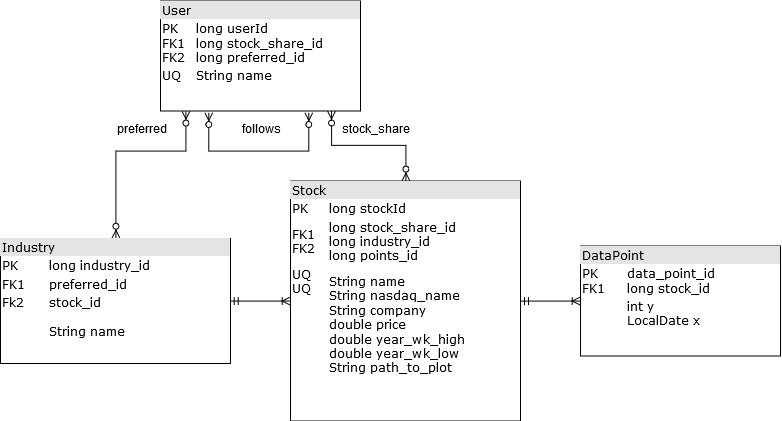

The diagram above was exported from draw.io. Its source (the exported page's mxGraphModel, read from the mxfile embedded in the PNG):
<mxGraphModel dx="1096" dy="564" grid="1" gridSize="10" guides="1" tooltips="1" connect="1" arrows="1" fold="1" page="1" pageScale="1" pageWidth="1100" pageHeight="850" background="#ffffff" math="0" shadow="0">
  <root>
    <mxCell id="0" />
    <mxCell id="1" parent="0" />
    <mxCell id="2ed32ef02a7f4228-1" value="&lt;div style=&quot;box-sizing: border-box ; width: 100% ; background: #e4e4e4 ; padding: 2px&quot;&gt;User&lt;/div&gt;&lt;table style=&quot;width: 100% ; font-size: 1em&quot; cellspacing=&quot;0&quot; cellpadding=&quot;2&quot;&gt;&lt;tbody&gt;&lt;tr&gt;&lt;td&gt;PK&lt;br&gt;FK1&lt;br&gt;FK2&lt;br&gt;&lt;/td&gt;&lt;td&gt;long userId&lt;br&gt;long stock_share_id&lt;br&gt;long preferred_id&lt;br&gt;&lt;/td&gt;&lt;/tr&gt;&lt;tr&gt;&lt;td&gt;UQ&lt;br&gt;&lt;/td&gt;&lt;td&gt;String name&lt;br&gt;&lt;/td&gt;&lt;/tr&gt;&lt;tr&gt;&lt;td&gt;&lt;br&gt;&lt;/td&gt;&lt;td&gt;&lt;br&gt;&lt;/td&gt;&lt;/tr&gt;&lt;/tbody&gt;&lt;/table&gt;" style="verticalAlign=top;align=left;overflow=fill;html=1;rounded=0;shadow=0;comic=0;labelBackgroundColor=none;strokeColor=#000000;strokeWidth=1;fillColor=#ffffff;fontFamily=Verdana;fontSize=12;fontColor=#000000;" parent="1" vertex="1">
      <mxGeometry x="170" y="4.5" width="200" height="110" as="geometry" />
    </mxCell>
    <mxCell id="KjRmLfG_5Rx9i5FEZhIE-4" style="edgeStyle=orthogonalEdgeStyle;rounded=0;orthogonalLoop=1;jettySize=auto;html=1;exitX=0.5;exitY=0;exitDx=0;exitDy=0;endArrow=ERzeroToMany;endFill=1;startArrow=ERzeroToMany;startFill=1;" parent="1" source="2ed32ef02a7f4228-5" edge="1">
      <mxGeometry relative="1" as="geometry">
        <mxPoint x="341" y="114.5" as="targetPoint" />
      </mxGeometry>
    </mxCell>
    <mxCell id="2ed32ef02a7f4228-5" value="&lt;div style=&quot;box-sizing: border-box ; width: 100% ; background: #e4e4e4 ; padding: 2px&quot;&gt;Stock&lt;/div&gt;&lt;table style=&quot;width: 100% ; font-size: 1em&quot; cellspacing=&quot;0&quot; cellpadding=&quot;2&quot;&gt;&lt;tbody&gt;&lt;tr&gt;&lt;td&gt;PK&lt;/td&gt;&lt;td&gt;long stockId&lt;/td&gt;&lt;/tr&gt;&lt;tr&gt;&lt;td&gt;FK1&lt;br&gt;FK2&lt;br&gt;&lt;/td&gt;&lt;td&gt;long stock_share_id&lt;br&gt;long industry_id&lt;br&gt;long points_id&lt;br&gt;&lt;/td&gt;&lt;/tr&gt;&lt;tr&gt;&lt;td&gt;UQ&lt;br&gt;UQ&lt;br&gt;&lt;br&gt;&lt;br&gt;&lt;br&gt;&lt;br&gt;&lt;br&gt;&lt;br&gt;&lt;br&gt;&lt;/td&gt;&lt;td&gt;String name&lt;br&gt;String nasdaq_name&lt;br&gt;String company&lt;br&gt;double price&lt;br&gt;double year_wk_high&lt;br&gt;double year_wk_low&lt;br&gt;String path_to_plot&lt;br&gt;&lt;br&gt;&lt;/td&gt;&lt;/tr&gt;&lt;/tbody&gt;&lt;/table&gt;" style="verticalAlign=top;align=left;overflow=fill;html=1;rounded=0;shadow=0;comic=0;labelBackgroundColor=none;strokeColor=#000000;strokeWidth=1;fillColor=#ffffff;fontFamily=Verdana;fontSize=12;fontColor=#000000;" parent="1" vertex="1">
      <mxGeometry x="300" y="184.5" width="230" height="240" as="geometry" />
    </mxCell>
    <mxCell id="nCkQ3W1mkZs7MzBpJT0i-2" style="edgeStyle=orthogonalEdgeStyle;rounded=0;orthogonalLoop=1;jettySize=auto;html=1;startArrow=ERzeroToMany;startFill=1;endArrow=ERzeroToMany;endFill=1;" edge="1" parent="1">
      <mxGeometry relative="1" as="geometry">
        <mxPoint x="318" y="116" as="sourcePoint" />
        <mxPoint x="218" y="116" as="targetPoint" />
        <Array as="points">
          <mxPoint x="318" y="154" />
          <mxPoint x="218" y="154" />
        </Array>
      </mxGeometry>
    </mxCell>
    <mxCell id="nCkQ3W1mkZs7MzBpJT0i-7" style="edgeStyle=orthogonalEdgeStyle;rounded=0;orthogonalLoop=1;jettySize=auto;html=1;exitX=0.5;exitY=0;exitDx=0;exitDy=0;entryX=0.125;entryY=1;entryDx=0;entryDy=0;entryPerimeter=0;startArrow=ERzeroToMany;startFill=1;endArrow=ERzeroToMany;endFill=1;" edge="1" parent="1" source="nCkQ3W1mkZs7MzBpJT0i-6" target="2ed32ef02a7f4228-1">
      <mxGeometry relative="1" as="geometry">
        <Array as="points">
          <mxPoint x="125" y="154.5" />
          <mxPoint x="195" y="154.5" />
        </Array>
      </mxGeometry>
    </mxCell>
    <mxCell id="nCkQ3W1mkZs7MzBpJT0i-8" style="edgeStyle=orthogonalEdgeStyle;rounded=0;orthogonalLoop=1;jettySize=auto;html=1;exitX=1;exitY=0.5;exitDx=0;exitDy=0;entryX=0;entryY=0.5;entryDx=0;entryDy=0;startArrow=ERmandOne;startFill=0;endArrow=ERoneToMany;endFill=0;" edge="1" parent="1" source="nCkQ3W1mkZs7MzBpJT0i-6" target="2ed32ef02a7f4228-5">
      <mxGeometry relative="1" as="geometry" />
    </mxCell>
    <mxCell id="nCkQ3W1mkZs7MzBpJT0i-6" value="&lt;div style=&quot;box-sizing: border-box ; width: 100% ; background: #e4e4e4 ; padding: 2px&quot;&gt;Industry&lt;br&gt;&lt;/div&gt;&lt;table style=&quot;width: 100% ; font-size: 1em&quot; cellspacing=&quot;0&quot; cellpadding=&quot;2&quot;&gt;&lt;tbody&gt;&lt;tr&gt;&lt;td&gt;PK&lt;/td&gt;&lt;td&gt;long industry_id&lt;br&gt;&lt;/td&gt;&lt;/tr&gt;&lt;tr&gt;&lt;td&gt;FK1&lt;/td&gt;&lt;td&gt;preferred_id&lt;br&gt;&lt;/td&gt;&lt;/tr&gt;&lt;tr&gt;&lt;td&gt;Fk2&lt;br&gt;&lt;br&gt;&lt;br&gt;&lt;br&gt;&lt;br&gt;&lt;br&gt;&lt;br&gt;&lt;br&gt;&lt;br&gt;&lt;br&gt;&lt;br&gt;&lt;br&gt;&lt;/td&gt;&lt;td&gt;stock_id&lt;br&gt;&lt;br&gt;String name&lt;br&gt;&lt;br&gt;&lt;br&gt;&lt;br&gt;&lt;br&gt;&lt;br&gt;&lt;br&gt;&lt;br&gt;&lt;br&gt;&lt;br&gt;&lt;/td&gt;&lt;/tr&gt;&lt;/tbody&gt;&lt;/table&gt;" style="verticalAlign=top;align=left;overflow=fill;html=1;rounded=0;shadow=0;comic=0;labelBackgroundColor=none;strokeColor=#000000;strokeWidth=1;fillColor=#ffffff;fontFamily=Verdana;fontSize=12;fontColor=#000000;" vertex="1" parent="1">
      <mxGeometry x="10" y="242" width="230" height="125" as="geometry" />
    </mxCell>
    <mxCell id="nCkQ3W1mkZs7MzBpJT0i-10" value="follows" style="text;html=1;resizable=0;points=[];autosize=1;align=left;verticalAlign=top;spacingTop=-4;" vertex="1" parent="1">
      <mxGeometry x="250" y="124.5" width="50" height="20" as="geometry" />
    </mxCell>
    <mxCell id="nCkQ3W1mkZs7MzBpJT0i-11" value="preferred" style="text;html=1;resizable=0;points=[];autosize=1;align=left;verticalAlign=top;spacingTop=-4;" vertex="1" parent="1">
      <mxGeometry x="125" y="124.5" width="60" height="20" as="geometry" />
    </mxCell>
    <mxCell id="nCkQ3W1mkZs7MzBpJT0i-12" value="stock_share" style="text;html=1;resizable=0;points=[];autosize=1;align=left;verticalAlign=top;spacingTop=-4;" vertex="1" parent="1">
      <mxGeometry x="350" y="124.5" width="80" height="20" as="geometry" />
    </mxCell>
    <mxCell id="nCkQ3W1mkZs7MzBpJT0i-14" style="edgeStyle=orthogonalEdgeStyle;rounded=0;orthogonalLoop=1;jettySize=auto;html=1;exitX=0;exitY=0.5;exitDx=0;exitDy=0;startArrow=ERoneToMany;startFill=0;endArrow=ERmandOne;endFill=0;" edge="1" parent="1" source="nCkQ3W1mkZs7MzBpJT0i-13" target="2ed32ef02a7f4228-5">
      <mxGeometry relative="1" as="geometry" />
    </mxCell>
    <mxCell id="nCkQ3W1mkZs7MzBpJT0i-13" value="&lt;div style=&quot;box-sizing: border-box ; width: 100% ; background: #e4e4e4 ; padding: 2px&quot;&gt;DataPoint&lt;br&gt;&lt;/div&gt;&lt;table style=&quot;width: 100% ; font-size: 1em&quot; cellspacing=&quot;0&quot; cellpadding=&quot;2&quot;&gt;&lt;tbody&gt;&lt;tr&gt;&lt;td&gt;PK&lt;br&gt;FK1&lt;br&gt;&lt;/td&gt;&lt;td&gt;data_point_id&lt;br&gt;long stock_id&lt;br&gt;&lt;/td&gt;&lt;/tr&gt;&lt;tr&gt;&lt;td&gt;&lt;br&gt;&lt;/td&gt;&lt;td&gt;int y&lt;br&gt;LocalDate x&lt;br&gt;&lt;/td&gt;&lt;/tr&gt;&lt;tr&gt;&lt;td&gt;&lt;br&gt;&lt;/td&gt;&lt;td&gt;&lt;br&gt;&lt;/td&gt;&lt;/tr&gt;&lt;/tbody&gt;&lt;/table&gt;" style="verticalAlign=top;align=left;overflow=fill;html=1;rounded=0;shadow=0;comic=0;labelBackgroundColor=none;strokeColor=#000000;strokeWidth=1;fillColor=#ffffff;fontFamily=Verdana;fontSize=12;fontColor=#000000;" vertex="1" parent="1">
      <mxGeometry x="590" y="249.5" width="200" height="110" as="geometry" />
    </mxCell>
  </root>
</mxGraphModel>